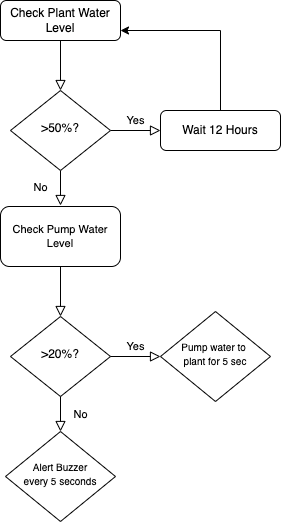

The diagram above was exported from draw.io. Its source (the exported page's mxGraphModel, read from the mxfile embedded in the PNG):
<mxGraphModel dx="1298" dy="838" grid="1" gridSize="10" guides="1" tooltips="1" connect="1" arrows="1" fold="1" page="1" pageScale="1" pageWidth="827" pageHeight="1169" math="0" shadow="0">
  <root>
    <mxCell id="WIyWlLk6GJQsqaUBKTNV-0" />
    <mxCell id="WIyWlLk6GJQsqaUBKTNV-1" parent="WIyWlLk6GJQsqaUBKTNV-0" />
    <mxCell id="WIyWlLk6GJQsqaUBKTNV-2" value="" style="rounded=0;html=1;jettySize=auto;orthogonalLoop=1;fontSize=11;endArrow=block;endFill=0;endSize=8;strokeWidth=1;shadow=0;labelBackgroundColor=none;edgeStyle=orthogonalEdgeStyle;" parent="WIyWlLk6GJQsqaUBKTNV-1" source="WIyWlLk6GJQsqaUBKTNV-3" target="WIyWlLk6GJQsqaUBKTNV-6" edge="1">
      <mxGeometry relative="1" as="geometry" />
    </mxCell>
    <mxCell id="WIyWlLk6GJQsqaUBKTNV-3" value="Check Plant Water Level" style="rounded=1;whiteSpace=wrap;html=1;fontSize=12;glass=0;strokeWidth=1;shadow=0;" parent="WIyWlLk6GJQsqaUBKTNV-1" vertex="1">
      <mxGeometry x="160" y="80" width="120" height="40" as="geometry" />
    </mxCell>
    <mxCell id="WIyWlLk6GJQsqaUBKTNV-4" value="No" style="rounded=0;html=1;jettySize=auto;orthogonalLoop=1;fontSize=11;endArrow=block;endFill=0;endSize=8;strokeWidth=1;shadow=0;labelBackgroundColor=none;edgeStyle=orthogonalEdgeStyle;" parent="WIyWlLk6GJQsqaUBKTNV-1" source="WIyWlLk6GJQsqaUBKTNV-6" edge="1">
      <mxGeometry y="20" relative="1" as="geometry">
        <mxPoint as="offset" />
        <mxPoint x="220" y="285" as="targetPoint" />
      </mxGeometry>
    </mxCell>
    <mxCell id="WIyWlLk6GJQsqaUBKTNV-5" value="Yes" style="edgeStyle=orthogonalEdgeStyle;rounded=0;html=1;jettySize=auto;orthogonalLoop=1;fontSize=11;endArrow=block;endFill=0;endSize=8;strokeWidth=1;shadow=0;labelBackgroundColor=none;" parent="WIyWlLk6GJQsqaUBKTNV-1" edge="1">
      <mxGeometry y="10" relative="1" as="geometry">
        <mxPoint as="offset" />
        <mxPoint x="270" y="210" as="sourcePoint" />
        <mxPoint x="320" y="210" as="targetPoint" />
      </mxGeometry>
    </mxCell>
    <mxCell id="WIyWlLk6GJQsqaUBKTNV-6" value="&amp;gt;50%?" style="rhombus;whiteSpace=wrap;html=1;shadow=0;fontFamily=Helvetica;fontSize=12;align=center;strokeWidth=1;spacing=6;spacingTop=-4;" parent="WIyWlLk6GJQsqaUBKTNV-1" vertex="1">
      <mxGeometry x="170" y="170" width="100" height="80" as="geometry" />
    </mxCell>
    <mxCell id="7UC9v1ryoQhadJ4CMKIs-3" style="edgeStyle=orthogonalEdgeStyle;rounded=0;orthogonalLoop=1;jettySize=auto;html=1;fontSize=11;entryX=1;entryY=0.75;entryDx=0;entryDy=0;exitX=0.5;exitY=0;exitDx=0;exitDy=0;" edge="1" parent="WIyWlLk6GJQsqaUBKTNV-1" source="WIyWlLk6GJQsqaUBKTNV-7" target="WIyWlLk6GJQsqaUBKTNV-3">
      <mxGeometry relative="1" as="geometry">
        <mxPoint x="520" y="90" as="targetPoint" />
        <Array as="points">
          <mxPoint x="380" y="110" />
        </Array>
      </mxGeometry>
    </mxCell>
    <mxCell id="WIyWlLk6GJQsqaUBKTNV-7" value="Wait 12 Hours" style="rounded=1;whiteSpace=wrap;html=1;fontSize=12;glass=0;strokeWidth=1;shadow=0;" parent="WIyWlLk6GJQsqaUBKTNV-1" vertex="1">
      <mxGeometry x="320" y="190" width="120" height="40" as="geometry" />
    </mxCell>
    <mxCell id="7UC9v1ryoQhadJ4CMKIs-6" value="Check Pump Water Level" style="rounded=1;whiteSpace=wrap;html=1;fontSize=11;" vertex="1" parent="WIyWlLk6GJQsqaUBKTNV-1">
      <mxGeometry x="160" y="286" width="120" height="60" as="geometry" />
    </mxCell>
    <mxCell id="7UC9v1ryoQhadJ4CMKIs-9" value="" style="rounded=0;html=1;jettySize=auto;orthogonalLoop=1;fontSize=11;endArrow=block;endFill=0;endSize=8;strokeWidth=1;shadow=0;labelBackgroundColor=none;edgeStyle=orthogonalEdgeStyle;" edge="1" parent="WIyWlLk6GJQsqaUBKTNV-1">
      <mxGeometry relative="1" as="geometry">
        <mxPoint x="220" y="346" as="sourcePoint" />
        <mxPoint x="220" y="396" as="targetPoint" />
      </mxGeometry>
    </mxCell>
    <mxCell id="7UC9v1ryoQhadJ4CMKIs-10" value="&amp;gt;20%?" style="rhombus;whiteSpace=wrap;html=1;shadow=0;fontFamily=Helvetica;fontSize=12;align=center;strokeWidth=1;spacing=6;spacingTop=-4;" vertex="1" parent="WIyWlLk6GJQsqaUBKTNV-1">
      <mxGeometry x="170" y="396" width="100" height="80" as="geometry" />
    </mxCell>
    <mxCell id="7UC9v1ryoQhadJ4CMKIs-11" value="Yes" style="edgeStyle=orthogonalEdgeStyle;rounded=0;html=1;jettySize=auto;orthogonalLoop=1;fontSize=11;endArrow=block;endFill=0;endSize=8;strokeWidth=1;shadow=0;labelBackgroundColor=none;" edge="1" parent="WIyWlLk6GJQsqaUBKTNV-1">
      <mxGeometry y="10" relative="1" as="geometry">
        <mxPoint as="offset" />
        <mxPoint x="270" y="436" as="sourcePoint" />
        <mxPoint x="320" y="436" as="targetPoint" />
      </mxGeometry>
    </mxCell>
    <mxCell id="7UC9v1ryoQhadJ4CMKIs-13" value="No" style="rounded=0;html=1;jettySize=auto;orthogonalLoop=1;fontSize=11;endArrow=block;endFill=0;endSize=8;strokeWidth=1;shadow=0;labelBackgroundColor=none;edgeStyle=orthogonalEdgeStyle;" edge="1" parent="WIyWlLk6GJQsqaUBKTNV-1">
      <mxGeometry y="20" relative="1" as="geometry">
        <mxPoint as="offset" />
        <mxPoint x="220" y="476" as="sourcePoint" />
        <mxPoint x="220" y="511" as="targetPoint" />
      </mxGeometry>
    </mxCell>
    <mxCell id="7UC9v1ryoQhadJ4CMKIs-14" value="&lt;font style=&quot;font-size: 10px;&quot;&gt;Alert Buzzer&lt;br&gt;every 5 seconds&lt;/font&gt;" style="rhombus;whiteSpace=wrap;html=1;shadow=0;fontFamily=Helvetica;fontSize=11;align=center;strokeWidth=1;spacing=6;spacingTop=-4;" vertex="1" parent="WIyWlLk6GJQsqaUBKTNV-1">
      <mxGeometry x="165" y="511" width="110" height="90" as="geometry" />
    </mxCell>
    <mxCell id="7UC9v1ryoQhadJ4CMKIs-15" value="&lt;font style=&quot;font-size: 10px;&quot;&gt;Pump water to &lt;br&gt;plant for 5 sec&lt;/font&gt;" style="rhombus;whiteSpace=wrap;html=1;shadow=0;fontFamily=Helvetica;fontSize=11;align=center;strokeWidth=1;spacing=6;spacingTop=-4;" vertex="1" parent="WIyWlLk6GJQsqaUBKTNV-1">
      <mxGeometry x="320" y="391" width="110" height="90" as="geometry" />
    </mxCell>
  </root>
</mxGraphModel>